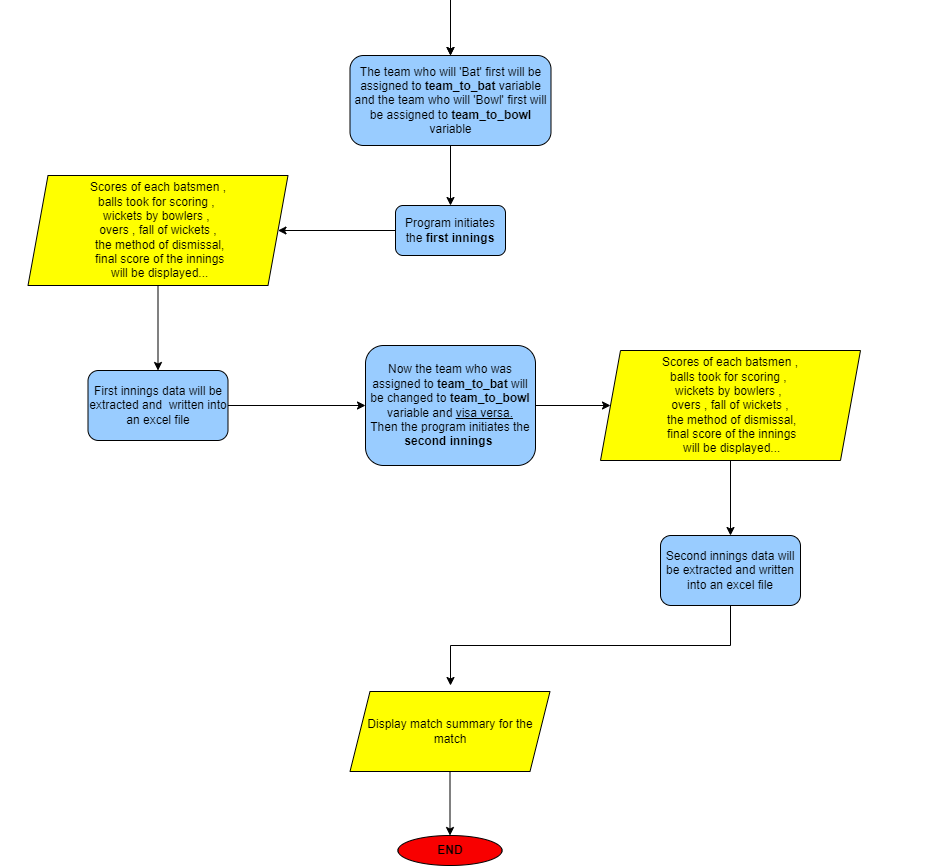

The diagram above was exported from draw.io. Its source (the exported page's mxGraphModel, read from the mxfile embedded in the PNG):
<mxGraphModel dx="2489" dy="2061" grid="1" gridSize="10" guides="1" tooltips="1" connect="1" arrows="1" fold="1" page="1" pageScale="1" pageWidth="827" pageHeight="1169" math="0" shadow="0">
  <root>
    <mxCell id="WIyWlLk6GJQsqaUBKTNV-0" />
    <mxCell id="WIyWlLk6GJQsqaUBKTNV-1" parent="WIyWlLk6GJQsqaUBKTNV-0" />
    <mxCell id="b33MgOtRprdFQQaDkd_A-6" style="edgeStyle=orthogonalEdgeStyle;rounded=0;orthogonalLoop=1;jettySize=auto;html=1;exitX=0.5;exitY=1;exitDx=0;exitDy=0;entryX=0.5;entryY=0;entryDx=0;entryDy=0;" parent="WIyWlLk6GJQsqaUBKTNV-1" source="WIyWlLk6GJQsqaUBKTNV-3" target="b33MgOtRprdFQQaDkd_A-4" edge="1">
      <mxGeometry relative="1" as="geometry" />
    </mxCell>
    <mxCell id="b33MgOtRprdFQQaDkd_A-8" style="edgeStyle=orthogonalEdgeStyle;rounded=0;orthogonalLoop=1;jettySize=auto;html=1;exitX=0.5;exitY=1;exitDx=0;exitDy=0;entryX=0.5;entryY=0;entryDx=0;entryDy=0;" parent="WIyWlLk6GJQsqaUBKTNV-1" source="WIyWlLk6GJQsqaUBKTNV-3" target="b33MgOtRprdFQQaDkd_A-5" edge="1">
      <mxGeometry relative="1" as="geometry" />
    </mxCell>
    <mxCell id="WIyWlLk6GJQsqaUBKTNV-3" value="Assigning the 4 teams to groups A and B" style="rounded=1;whiteSpace=wrap;html=1;fontSize=12;glass=0;strokeWidth=1;shadow=0;fillColor=#99CCFF;" parent="WIyWlLk6GJQsqaUBKTNV-1" vertex="1">
      <mxGeometry x="360" y="-110" width="120" height="50" as="geometry" />
    </mxCell>
    <mxCell id="b33MgOtRprdFQQaDkd_A-3" style="edgeStyle=orthogonalEdgeStyle;rounded=0;orthogonalLoop=1;jettySize=auto;html=1;exitX=0.5;exitY=1;exitDx=0;exitDy=0;entryX=0.5;entryY=0;entryDx=0;entryDy=0;" parent="WIyWlLk6GJQsqaUBKTNV-1" source="b33MgOtRprdFQQaDkd_A-0" target="WIyWlLk6GJQsqaUBKTNV-3" edge="1">
      <mxGeometry relative="1" as="geometry" />
    </mxCell>
    <mxCell id="b33MgOtRprdFQQaDkd_A-0" value="&lt;b&gt;START&lt;/b&gt;" style="ellipse;whiteSpace=wrap;html=1;fillColor=#F80000;" parent="WIyWlLk6GJQsqaUBKTNV-1" vertex="1">
      <mxGeometry x="368" y="-180" width="104" height="30" as="geometry" />
    </mxCell>
    <mxCell id="b33MgOtRprdFQQaDkd_A-10" style="edgeStyle=orthogonalEdgeStyle;rounded=0;orthogonalLoop=1;jettySize=auto;html=1;exitX=0.5;exitY=1;exitDx=0;exitDy=0;entryX=0.5;entryY=0;entryDx=0;entryDy=0;" parent="WIyWlLk6GJQsqaUBKTNV-1" source="b33MgOtRprdFQQaDkd_A-4" target="b33MgOtRprdFQQaDkd_A-9" edge="1">
      <mxGeometry relative="1" as="geometry" />
    </mxCell>
    <mxCell id="b33MgOtRprdFQQaDkd_A-4" value="genarate a random match from group A" style="rounded=1;whiteSpace=wrap;html=1;fontSize=12;glass=0;strokeWidth=1;shadow=0;fillColor=#99CCFF;" parent="WIyWlLk6GJQsqaUBKTNV-1" vertex="1">
      <mxGeometry x="280" width="120" height="40" as="geometry" />
    </mxCell>
    <mxCell id="b33MgOtRprdFQQaDkd_A-11" style="edgeStyle=orthogonalEdgeStyle;rounded=0;orthogonalLoop=1;jettySize=auto;html=1;exitX=0.5;exitY=1;exitDx=0;exitDy=0;" parent="WIyWlLk6GJQsqaUBKTNV-1" source="b33MgOtRprdFQQaDkd_A-5" target="b33MgOtRprdFQQaDkd_A-9" edge="1">
      <mxGeometry relative="1" as="geometry" />
    </mxCell>
    <mxCell id="b33MgOtRprdFQQaDkd_A-5" value="genarate a random match from group B" style="rounded=1;whiteSpace=wrap;html=1;fontSize=12;glass=0;strokeWidth=1;shadow=0;fillColor=#99CCFF;" parent="WIyWlLk6GJQsqaUBKTNV-1" vertex="1">
      <mxGeometry x="440" width="120" height="40" as="geometry" />
    </mxCell>
    <mxCell id="b33MgOtRprdFQQaDkd_A-13" style="edgeStyle=orthogonalEdgeStyle;rounded=0;orthogonalLoop=1;jettySize=auto;html=1;exitX=0.5;exitY=1;exitDx=0;exitDy=0;entryX=0.5;entryY=0;entryDx=0;entryDy=0;" parent="WIyWlLk6GJQsqaUBKTNV-1" source="b33MgOtRprdFQQaDkd_A-9" target="b33MgOtRprdFQQaDkd_A-12" edge="1">
      <mxGeometry relative="1" as="geometry" />
    </mxCell>
    <mxCell id="b33MgOtRprdFQQaDkd_A-9" value="pick a match out of&amp;nbsp; the 2 randomly generated matches above" style="rounded=1;whiteSpace=wrap;html=1;fontSize=12;glass=0;strokeWidth=1;shadow=0;fillColor=#99CCFF;" parent="WIyWlLk6GJQsqaUBKTNV-1" vertex="1">
      <mxGeometry x="360" y="110" width="120" height="60" as="geometry" />
    </mxCell>
    <mxCell id="b33MgOtRprdFQQaDkd_A-26" style="edgeStyle=orthogonalEdgeStyle;rounded=0;orthogonalLoop=1;jettySize=auto;html=1;" parent="WIyWlLk6GJQsqaUBKTNV-1" source="b33MgOtRprdFQQaDkd_A-12" edge="1">
      <mxGeometry relative="1" as="geometry">
        <mxPoint x="600" y="250" as="targetPoint" />
      </mxGeometry>
    </mxCell>
    <mxCell id="b33MgOtRprdFQQaDkd_A-33" style="edgeStyle=orthogonalEdgeStyle;rounded=0;orthogonalLoop=1;jettySize=auto;html=1;exitX=0;exitY=0.5;exitDx=0;exitDy=0;entryX=1;entryY=0.5;entryDx=0;entryDy=0;" parent="WIyWlLk6GJQsqaUBKTNV-1" source="b33MgOtRprdFQQaDkd_A-12" target="b33MgOtRprdFQQaDkd_A-14" edge="1">
      <mxGeometry relative="1" as="geometry" />
    </mxCell>
    <mxCell id="b33MgOtRprdFQQaDkd_A-12" value="pick a team as the visiting team randomly from the match and the other team will be the home team automatically" style="rounded=1;whiteSpace=wrap;html=1;fontSize=12;glass=0;strokeWidth=1;shadow=0;fillColor=#99CCFF;" parent="WIyWlLk6GJQsqaUBKTNV-1" vertex="1">
      <mxGeometry x="330" y="210" width="180" height="80" as="geometry" />
    </mxCell>
    <mxCell id="b33MgOtRprdFQQaDkd_A-28" style="edgeStyle=orthogonalEdgeStyle;rounded=0;orthogonalLoop=1;jettySize=auto;html=1;exitX=0.5;exitY=1;exitDx=0;exitDy=0;entryX=0.5;entryY=0;entryDx=0;entryDy=0;" parent="WIyWlLk6GJQsqaUBKTNV-1" source="b33MgOtRprdFQQaDkd_A-14" target="b33MgOtRprdFQQaDkd_A-27" edge="1">
      <mxGeometry relative="1" as="geometry" />
    </mxCell>
    <mxCell id="b33MgOtRprdFQQaDkd_A-14" value="home team will be tossing the coin" style="rounded=1;whiteSpace=wrap;html=1;fontSize=12;glass=0;strokeWidth=1;shadow=0;fillColor=#99CCFF;" parent="WIyWlLk6GJQsqaUBKTNV-1" vertex="1">
      <mxGeometry x="130" y="225" width="110" height="50" as="geometry" />
    </mxCell>
    <mxCell id="b33MgOtRprdFQQaDkd_A-19" style="edgeStyle=orthogonalEdgeStyle;rounded=0;orthogonalLoop=1;jettySize=auto;html=1;exitX=0.5;exitY=1;exitDx=0;exitDy=0;entryX=0.5;entryY=0;entryDx=0;entryDy=0;" parent="WIyWlLk6GJQsqaUBKTNV-1" source="b33MgOtRprdFQQaDkd_A-15" target="b33MgOtRprdFQQaDkd_A-18" edge="1">
      <mxGeometry relative="1" as="geometry" />
    </mxCell>
    <mxCell id="b33MgOtRprdFQQaDkd_A-15" value="visiting team will call as 'Heads' or 'Tails'" style="rounded=1;whiteSpace=wrap;html=1;fontSize=12;glass=0;strokeWidth=1;shadow=0;fillColor=#99CCFF;" parent="WIyWlLk6GJQsqaUBKTNV-1" vertex="1">
      <mxGeometry x="600" y="226" width="120" height="50" as="geometry" />
    </mxCell>
    <mxCell id="b33MgOtRprdFQQaDkd_A-18" value="&lt;b&gt;toss win&lt;/b&gt;" style="rhombus;whiteSpace=wrap;html=1;shadow=0;fontFamily=Helvetica;fontSize=12;align=center;strokeWidth=1;spacing=6;spacingTop=-4;fillColor=#66FF66;" parent="WIyWlLk6GJQsqaUBKTNV-1" vertex="1">
      <mxGeometry x="610" y="316" width="100" height="80" as="geometry" />
    </mxCell>
    <mxCell id="b33MgOtRprdFQQaDkd_A-20" value="Yes" style="rounded=0;html=1;jettySize=auto;orthogonalLoop=1;fontSize=11;endArrow=block;endFill=0;endSize=8;strokeWidth=1;shadow=0;labelBackgroundColor=none;edgeStyle=orthogonalEdgeStyle;entryX=0;entryY=0.5;entryDx=0;entryDy=0;exitX=0.5;exitY=1;exitDx=0;exitDy=0;" parent="WIyWlLk6GJQsqaUBKTNV-1" source="b33MgOtRprdFQQaDkd_A-18" target="b33MgOtRprdFQQaDkd_A-24" edge="1">
      <mxGeometry y="20" relative="1" as="geometry">
        <mxPoint as="offset" />
        <mxPoint x="699.98" y="400" as="sourcePoint" />
        <mxPoint x="700.48" y="464" as="targetPoint" />
      </mxGeometry>
    </mxCell>
    <mxCell id="b33MgOtRprdFQQaDkd_A-21" value="No" style="edgeStyle=orthogonalEdgeStyle;rounded=0;html=1;jettySize=auto;orthogonalLoop=1;fontSize=11;endArrow=block;endFill=0;endSize=8;strokeWidth=1;shadow=0;labelBackgroundColor=none;" parent="WIyWlLk6GJQsqaUBKTNV-1" edge="1">
      <mxGeometry y="10" relative="1" as="geometry">
        <mxPoint as="offset" />
        <mxPoint x="710" y="355.5" as="sourcePoint" />
        <mxPoint x="760" y="355.5" as="targetPoint" />
      </mxGeometry>
    </mxCell>
    <mxCell id="b33MgOtRprdFQQaDkd_A-23" value="given the opposite of what home team chose" style="rounded=1;whiteSpace=wrap;html=1;fontSize=12;glass=0;strokeWidth=1;shadow=0;fillColor=#99CCFF;" parent="WIyWlLk6GJQsqaUBKTNV-1" vertex="1">
      <mxGeometry x="760" y="336" width="120" height="40" as="geometry" />
    </mxCell>
    <mxCell id="b33MgOtRprdFQQaDkd_A-44" style="edgeStyle=orthogonalEdgeStyle;rounded=0;orthogonalLoop=1;jettySize=auto;html=1;exitX=0.5;exitY=1;exitDx=0;exitDy=0;entryX=0.5;entryY=0;entryDx=0;entryDy=0;" parent="WIyWlLk6GJQsqaUBKTNV-1" source="b33MgOtRprdFQQaDkd_A-24" target="b33MgOtRprdFQQaDkd_A-38" edge="1">
      <mxGeometry relative="1" as="geometry" />
    </mxCell>
    <mxCell id="b33MgOtRprdFQQaDkd_A-24" value="choose 'Bat' or 'Ball'&lt;br&gt;randomly" style="rounded=1;whiteSpace=wrap;html=1;fontSize=12;glass=0;strokeWidth=1;shadow=0;fillColor=#99CCFF;" parent="WIyWlLk6GJQsqaUBKTNV-1" vertex="1">
      <mxGeometry x="790" y="455" width="120" height="40" as="geometry" />
    </mxCell>
    <mxCell id="b33MgOtRprdFQQaDkd_A-27" value="&lt;b&gt;visiting team wins the toss&lt;/b&gt;" style="rhombus;whiteSpace=wrap;html=1;shadow=0;fontFamily=Helvetica;fontSize=12;align=center;strokeWidth=1;spacing=6;spacingTop=-4;fillColor=#66FF66;" parent="WIyWlLk6GJQsqaUBKTNV-1" vertex="1">
      <mxGeometry x="133" y="315" width="105" height="85" as="geometry" />
    </mxCell>
    <mxCell id="b33MgOtRprdFQQaDkd_A-29" value="Yes" style="rounded=0;html=1;jettySize=auto;orthogonalLoop=1;fontSize=11;endArrow=block;endFill=0;endSize=8;strokeWidth=1;shadow=0;labelBackgroundColor=none;edgeStyle=orthogonalEdgeStyle;" parent="WIyWlLk6GJQsqaUBKTNV-1" edge="1">
      <mxGeometry y="20" relative="1" as="geometry">
        <mxPoint as="offset" />
        <mxPoint x="184.5" y="400" as="sourcePoint" />
        <mxPoint x="184.5" y="450" as="targetPoint" />
        <Array as="points">
          <mxPoint x="184.5" y="410" />
          <mxPoint x="184.5" y="410" />
        </Array>
      </mxGeometry>
    </mxCell>
    <mxCell id="b33MgOtRprdFQQaDkd_A-30" value="No" style="edgeStyle=orthogonalEdgeStyle;rounded=0;html=1;jettySize=auto;orthogonalLoop=1;fontSize=11;endArrow=block;endFill=0;endSize=8;strokeWidth=1;shadow=0;labelBackgroundColor=none;" parent="WIyWlLk6GJQsqaUBKTNV-1" edge="1">
      <mxGeometry y="10" relative="1" as="geometry">
        <mxPoint as="offset" />
        <mxPoint x="132" y="355" as="sourcePoint" />
        <mxPoint x="80" y="355" as="targetPoint" />
      </mxGeometry>
    </mxCell>
    <mxCell id="b33MgOtRprdFQQaDkd_A-31" value="given the opposite of what visiting team chose" style="rounded=1;whiteSpace=wrap;html=1;fontSize=12;glass=0;strokeWidth=1;shadow=0;fillColor=#99CCFF;" parent="WIyWlLk6GJQsqaUBKTNV-1" vertex="1">
      <mxGeometry x="133" y="450" width="110" height="50" as="geometry" />
    </mxCell>
    <mxCell id="b33MgOtRprdFQQaDkd_A-35" style="edgeStyle=orthogonalEdgeStyle;rounded=0;orthogonalLoop=1;jettySize=auto;html=1;exitX=0.5;exitY=1;exitDx=0;exitDy=0;entryX=0.5;entryY=0;entryDx=0;entryDy=0;" parent="WIyWlLk6GJQsqaUBKTNV-1" source="b33MgOtRprdFQQaDkd_A-32" target="b33MgOtRprdFQQaDkd_A-34" edge="1">
      <mxGeometry relative="1" as="geometry" />
    </mxCell>
    <mxCell id="b33MgOtRprdFQQaDkd_A-32" value="home team wins the toss" style="rounded=1;whiteSpace=wrap;html=1;fontSize=12;glass=0;strokeWidth=1;shadow=0;fillColor=#99CCFF;" parent="WIyWlLk6GJQsqaUBKTNV-1" vertex="1">
      <mxGeometry x="-20" y="338" width="100" height="35" as="geometry" />
    </mxCell>
    <mxCell id="b33MgOtRprdFQQaDkd_A-42" style="edgeStyle=orthogonalEdgeStyle;rounded=0;orthogonalLoop=1;jettySize=auto;html=1;exitX=0.5;exitY=1;exitDx=0;exitDy=0;entryX=0.5;entryY=0;entryDx=0;entryDy=0;" parent="WIyWlLk6GJQsqaUBKTNV-1" source="b33MgOtRprdFQQaDkd_A-34" target="b33MgOtRprdFQQaDkd_A-38" edge="1">
      <mxGeometry relative="1" as="geometry" />
    </mxCell>
    <mxCell id="b33MgOtRprdFQQaDkd_A-34" value="choose 'Bat' or 'Ball'&lt;br&gt;randomly" style="rounded=1;whiteSpace=wrap;html=1;fontSize=12;glass=0;strokeWidth=1;shadow=0;fillColor=#99CCFF;" parent="WIyWlLk6GJQsqaUBKTNV-1" vertex="1">
      <mxGeometry x="-30" y="455" width="120" height="40" as="geometry" />
    </mxCell>
    <mxCell id="b33MgOtRprdFQQaDkd_A-66" style="edgeStyle=orthogonalEdgeStyle;rounded=0;orthogonalLoop=1;jettySize=auto;html=1;exitX=0.5;exitY=1;exitDx=0;exitDy=0;entryX=0.5;entryY=0;entryDx=0;entryDy=0;" parent="WIyWlLk6GJQsqaUBKTNV-1" source="b33MgOtRprdFQQaDkd_A-38" target="b33MgOtRprdFQQaDkd_A-45" edge="1">
      <mxGeometry relative="1" as="geometry" />
    </mxCell>
    <mxCell id="b33MgOtRprdFQQaDkd_A-38" value="The team who will 'Bat' first will be assigned to &lt;b&gt;team_to_bat&lt;/b&gt; variable and the team who will 'Bowl' first will be assigned to &lt;b&gt;team_to_bowl&lt;/b&gt; variable" style="rounded=1;whiteSpace=wrap;html=1;fontSize=12;glass=0;strokeWidth=1;shadow=0;fillColor=#99CCFF;" parent="WIyWlLk6GJQsqaUBKTNV-1" vertex="1">
      <mxGeometry x="319.5" y="640" width="201" height="90" as="geometry" />
    </mxCell>
    <mxCell id="b33MgOtRprdFQQaDkd_A-67" style="edgeStyle=orthogonalEdgeStyle;rounded=0;orthogonalLoop=1;jettySize=auto;html=1;exitX=0;exitY=0.5;exitDx=0;exitDy=0;entryX=1;entryY=0.5;entryDx=0;entryDy=0;" parent="WIyWlLk6GJQsqaUBKTNV-1" source="b33MgOtRprdFQQaDkd_A-45" target="b33MgOtRprdFQQaDkd_A-52" edge="1">
      <mxGeometry relative="1" as="geometry" />
    </mxCell>
    <mxCell id="b33MgOtRprdFQQaDkd_A-45" value="Program initiates the &lt;b&gt;first innings&lt;/b&gt;" style="rounded=1;whiteSpace=wrap;html=1;fontSize=12;glass=0;strokeWidth=1;shadow=0;fillColor=#99CCFF;" parent="WIyWlLk6GJQsqaUBKTNV-1" vertex="1">
      <mxGeometry x="365" y="790" width="110" height="50" as="geometry" />
    </mxCell>
    <mxCell id="b33MgOtRprdFQQaDkd_A-70" style="edgeStyle=orthogonalEdgeStyle;rounded=0;orthogonalLoop=1;jettySize=auto;html=1;exitX=1;exitY=0.5;exitDx=0;exitDy=0;entryX=0;entryY=0.5;entryDx=0;entryDy=0;" parent="WIyWlLk6GJQsqaUBKTNV-1" source="b33MgOtRprdFQQaDkd_A-46" target="b33MgOtRprdFQQaDkd_A-54" edge="1">
      <mxGeometry relative="1" as="geometry" />
    </mxCell>
    <mxCell id="b33MgOtRprdFQQaDkd_A-46" value="Now the team who was assigned to &lt;b&gt;team_to_bat &lt;/b&gt;will be changed to &lt;b&gt;team_to_bowl &lt;/b&gt;variable and &lt;u&gt;visa versa.&lt;br&gt;&lt;/u&gt;Then the program initiates the &lt;b&gt;second innings&amp;nbsp;&lt;/b&gt;" style="rounded=1;whiteSpace=wrap;html=1;fontSize=12;glass=0;strokeWidth=1;shadow=0;fillColor=#99CCFF;" parent="WIyWlLk6GJQsqaUBKTNV-1" vertex="1">
      <mxGeometry x="335" y="930" width="170" height="120" as="geometry" />
    </mxCell>
    <mxCell id="b33MgOtRprdFQQaDkd_A-68" style="edgeStyle=orthogonalEdgeStyle;rounded=0;orthogonalLoop=1;jettySize=auto;html=1;exitX=0.5;exitY=1;exitDx=0;exitDy=0;entryX=0.5;entryY=0;entryDx=0;entryDy=0;" parent="WIyWlLk6GJQsqaUBKTNV-1" source="b33MgOtRprdFQQaDkd_A-52" target="b33MgOtRprdFQQaDkd_A-56" edge="1">
      <mxGeometry relative="1" as="geometry" />
    </mxCell>
    <mxCell id="b33MgOtRprdFQQaDkd_A-52" value="&lt;span&gt;Scores of each batsmen ,&lt;br&gt;balls took for scoring , &lt;br&gt;wickets by bowlers , &lt;br&gt;overs , fall of wickets ,&lt;br&gt;&amp;nbsp;the method of dismissal,&lt;br&gt;&amp;nbsp;final score of the innings&lt;br&gt;&amp;nbsp;will be displayed...&lt;/span&gt;" style="shape=parallelogram;perimeter=parallelogramPerimeter;whiteSpace=wrap;html=1;fixedSize=1;fillColor=#FFFF00;" parent="WIyWlLk6GJQsqaUBKTNV-1" vertex="1">
      <mxGeometry x="-2.5" y="760" width="260" height="110" as="geometry" />
    </mxCell>
    <mxCell id="b33MgOtRprdFQQaDkd_A-71" style="edgeStyle=orthogonalEdgeStyle;rounded=0;orthogonalLoop=1;jettySize=auto;html=1;exitX=0.5;exitY=1;exitDx=0;exitDy=0;" parent="WIyWlLk6GJQsqaUBKTNV-1" source="b33MgOtRprdFQQaDkd_A-54" target="b33MgOtRprdFQQaDkd_A-57" edge="1">
      <mxGeometry relative="1" as="geometry" />
    </mxCell>
    <mxCell id="b33MgOtRprdFQQaDkd_A-54" value="&lt;span&gt;Scores of each batsmen ,&lt;br&gt;balls took for scoring , &lt;br&gt;wickets by bowlers , &lt;br&gt;overs , fall of wickets ,&lt;br&gt;&amp;nbsp;the method of dismissal,&lt;br&gt;&amp;nbsp;final score of the innings&lt;br&gt;&amp;nbsp;will be displayed...&lt;/span&gt;" style="shape=parallelogram;perimeter=parallelogramPerimeter;whiteSpace=wrap;html=1;fixedSize=1;fillColor=#FFFF00;" parent="WIyWlLk6GJQsqaUBKTNV-1" vertex="1">
      <mxGeometry x="570" y="935" width="260" height="110" as="geometry" />
    </mxCell>
    <mxCell id="b33MgOtRprdFQQaDkd_A-56" value="First innings data will be extracted and&amp;nbsp; written into an excel file" style="rounded=1;whiteSpace=wrap;html=1;fontSize=12;glass=0;strokeWidth=1;shadow=0;fillColor=#99CCFF;" parent="WIyWlLk6GJQsqaUBKTNV-1" vertex="1">
      <mxGeometry x="57.5" y="955" width="140" height="70" as="geometry" />
    </mxCell>
    <mxCell id="8HmJTQAcFc3w3Lf7arhF-1" style="edgeStyle=orthogonalEdgeStyle;rounded=0;orthogonalLoop=1;jettySize=auto;html=1;exitX=0.5;exitY=1;exitDx=0;exitDy=0;" parent="WIyWlLk6GJQsqaUBKTNV-1" source="b33MgOtRprdFQQaDkd_A-57" edge="1">
      <mxGeometry relative="1" as="geometry">
        <mxPoint x="420" y="1270" as="targetPoint" />
      </mxGeometry>
    </mxCell>
    <mxCell id="b33MgOtRprdFQQaDkd_A-57" value="Second innings data will be extracted and written into an excel file" style="rounded=1;whiteSpace=wrap;html=1;fontSize=12;glass=0;strokeWidth=1;shadow=0;fillColor=#99CCFF;" parent="WIyWlLk6GJQsqaUBKTNV-1" vertex="1">
      <mxGeometry x="630" y="1120" width="140" height="70" as="geometry" />
    </mxCell>
    <mxCell id="b33MgOtRprdFQQaDkd_A-75" style="edgeStyle=orthogonalEdgeStyle;rounded=0;orthogonalLoop=1;jettySize=auto;html=1;exitX=0.5;exitY=1;exitDx=0;exitDy=0;entryX=0.5;entryY=0;entryDx=0;entryDy=0;" parent="WIyWlLk6GJQsqaUBKTNV-1" source="b33MgOtRprdFQQaDkd_A-63" target="b33MgOtRprdFQQaDkd_A-74" edge="1">
      <mxGeometry relative="1" as="geometry" />
    </mxCell>
    <mxCell id="b33MgOtRprdFQQaDkd_A-63" value="Display match summary for the match" style="shape=parallelogram;perimeter=parallelogramPerimeter;whiteSpace=wrap;html=1;fixedSize=1;fillColor=#FFFF00;" parent="WIyWlLk6GJQsqaUBKTNV-1" vertex="1">
      <mxGeometry x="319.5" y="1276" width="200" height="80" as="geometry" />
    </mxCell>
    <mxCell id="b33MgOtRprdFQQaDkd_A-74" value="&lt;b&gt;END&lt;/b&gt;" style="ellipse;whiteSpace=wrap;html=1;fillColor=#F80000;" parent="WIyWlLk6GJQsqaUBKTNV-1" vertex="1">
      <mxGeometry x="367.5" y="1420" width="104" height="30" as="geometry" />
    </mxCell>
    <mxCell id="8HmJTQAcFc3w3Lf7arhF-0" value="" style="endArrow=classic;html=1;rounded=0;entryX=0;entryY=0.5;entryDx=0;entryDy=0;exitX=1;exitY=0.5;exitDx=0;exitDy=0;" parent="WIyWlLk6GJQsqaUBKTNV-1" source="b33MgOtRprdFQQaDkd_A-56" target="b33MgOtRprdFQQaDkd_A-46" edge="1">
      <mxGeometry width="50" height="50" relative="1" as="geometry">
        <mxPoint x="-20" y="1230" as="sourcePoint" />
        <mxPoint x="30" y="1180" as="targetPoint" />
      </mxGeometry>
    </mxCell>
  </root>
</mxGraphModel>